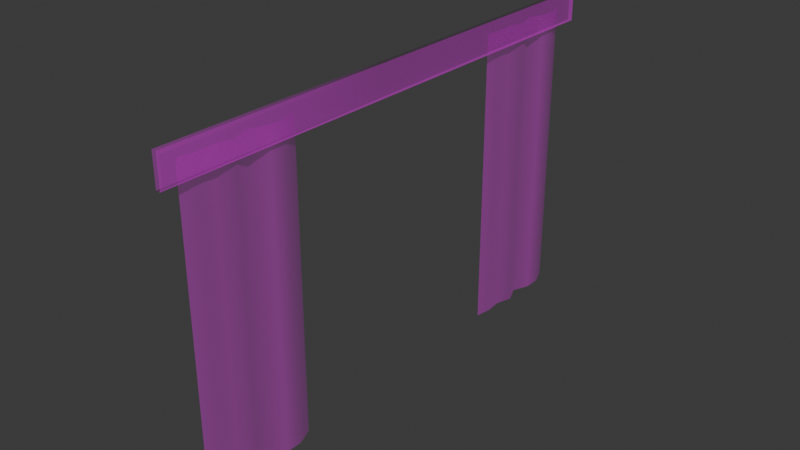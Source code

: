 # Source: Curtains.blend  (saved by Blender 4.2.66; exported with 4.5.12 LTS)
import bpy
from mathutils import Matrix  # noqa: F401  (used for matrix-valued properties, if any)

bpy.ops.wm.read_factory_settings(use_empty=True)
scene = bpy.context.scene
scene.name = 'Scene'

# ---- collections
col_collection = bpy.data.collections.new('Collection'); scene.collection.children.link(col_collection)

# ---- images (referenced by path relative to the original .blend; pixels are not part of the script)
import os
ASSET_DIR = os.environ.get("B2B_ASSET_DIR", "")  # directory of the original .blend (textures are referenced by path, not embedded)
HERE = os.path.dirname(os.path.abspath(__file__))  # packed textures are extracted next to this script under _unpacked/

def load_image(name, relpath, width, height, colorspace="sRGB"):
    """Load a texture the original file referenced (path relative to the .blend, or extracted next to this script)."""
    p = next((c for c in (os.path.join(HERE, relpath), os.path.join(ASSET_DIR, relpath)) if relpath and os.path.exists(c)), "")
    if p:
        img = bpy.data.images.load(p, check_existing=True)
        img.name = name
    else:  # same state as the original file: an image datablock whose file is absent (Cycles renders it pink)
        img = bpy.data.images.new(name, width, height)
        img.source = "FILE"
        img.filepath = "//" + (relpath or name)
    img.colorspace_settings.name = colorspace
    return img
img_fabric6_png = load_image('fabric6.png', 'fabric6.png', 1024, 1024, 'sRGB')
img_fabric6_png_001 = load_image('fabric6.png.001', 'fabric6.png', 1024, 1024, 'Non-Color')
img_paint3_png = load_image('paint3.png', 'paint3.png', 1024, 1024, 'sRGB')
img_paint3_png_001 = load_image('paint3.png.001', 'paint3.png', 1024, 1024, 'Non-Color')

# ---- materials (node trees are filled in below, after node groups)
mat_apartments_curtains_001 = bpy.data.materials.new('apartments_curtains.001')
mat_apartments_curtains_001.surface_render_method = 'BLENDED'
mat_apartments_curtains_001.blend_method = 'BLEND'
mat_apartments_curtains_001.use_transparency_overlap = False
mat_apartments_curtains_001.show_transparent_back = False
mat_apartments_curtains_001.roughness = 0.5
mat_apartments_wood = bpy.data.materials.new('apartments_wood')
mat_apartments_wood.surface_render_method = 'BLENDED'
mat_apartments_wood.blend_method = 'BLEND'
mat_apartments_wood.use_transparency_overlap = False
mat_apartments_wood.show_transparent_back = False
mat_apartments_wood.roughness = 0.5

# ---- material node trees
mat_apartments_curtains_001.use_nodes = True; mat_apartments_curtains_001.node_tree.nodes.clear()
_N = mat_apartments_curtains_001.node_tree.nodes; _L = mat_apartments_curtains_001.node_tree.links
n0 = _N.new('ShaderNodeBsdfPrincipled'); n0.name = 'Principled BSDF'; n0.location = (10, 300)
n0.inputs[27].default_value = (0.0, 0.0, 0.0, 1.0)
n0.inputs[28].default_value = 1.0
n1 = _N.new('ShaderNodeOutputMaterial'); n1.name = 'Material Output'; n1.location = (300, 300)
n2 = _N.new('ShaderNodeNormalMap'); n2.name = 'Normal Map'; n2.location = (-300, -300)
n2.label = 'Normal/Map'
n2.inputs[0].default_value = 0.0
n3 = _N.new('ShaderNodeTexImage'); n3.name = 'Image Texture'; n3.location = (-300, 600)
n3.image = img_fabric6_png
n4 = _N.new('ShaderNodeTexImage'); n4.name = 'Image Texture.001'; n4.location = (-300, 0)
n4.image = img_fabric6_png_001
_L.new(n0.outputs[0], n1.inputs[0])
_L.new(n2.outputs[0], n0.inputs[5])
_L.new(n3.outputs[0], n0.inputs[0])
_L.new(n4.outputs[0], n0.inputs[4])
n1.is_active_output = True
mat_apartments_wood.use_nodes = True; mat_apartments_wood.node_tree.nodes.clear()
_N = mat_apartments_wood.node_tree.nodes; _L = mat_apartments_wood.node_tree.links
n0 = _N.new('ShaderNodeBsdfPrincipled'); n0.name = 'Principled BSDF'; n0.location = (10, 300)
n0.inputs[27].default_value = (0.0, 0.0, 0.0, 1.0)
n0.inputs[28].default_value = 1.0
n1 = _N.new('ShaderNodeOutputMaterial'); n1.name = 'Material Output'; n1.location = (300, 300)
n2 = _N.new('ShaderNodeNormalMap'); n2.name = 'Normal Map'; n2.location = (-300, -300)
n2.label = 'Normal/Map'
n2.inputs[0].default_value = 0.0
n3 = _N.new('ShaderNodeTexImage'); n3.name = 'Image Texture'; n3.location = (-300, 600)
n3.image = img_paint3_png
n4 = _N.new('ShaderNodeTexImage'); n4.name = 'Image Texture.001'; n4.location = (-300, 0)
n4.image = img_paint3_png_001
_L.new(n0.outputs[0], n1.inputs[0])
_L.new(n2.outputs[0], n0.inputs[5])
_L.new(n3.outputs[0], n0.inputs[0])
_L.new(n4.outputs[0], n0.inputs[4])
n1.is_active_output = True

# ---- world
world_world = bpy.data.worlds.new('World'); scene.world = world_world
world_world.use_nodes = True; world_world.node_tree.nodes.clear()
_N = world_world.node_tree.nodes; _L = world_world.node_tree.links
n0 = _N.new('ShaderNodeOutputWorld'); n0.name = 'World Output'; n0.location = (300, 300)
n1 = _N.new('ShaderNodeBackground'); n1.name = 'Background'; n1.location = (10, 300)
n1.inputs[0].default_value = (0.05088, 0.05088, 0.05088, 1.0)
_L.new(n1.outputs[0], n0.inputs[0])
n0.is_active_output = True
world_world.color = (0.05088, 0.05088, 0.05088)
world_world.sun_shadow_jitter_overblur = 0.0

# ---- meshes
me_plane_005 = bpy.data.meshes.new('Plane.005')
me_plane_005.from_pydata([(-5.915e+04, 7.09e+04, -2.494e+06), (1.437e+05, 7.09e+04, -2.494e+06), (-5.915e+04, 7.09e+04, 9.406e+05), (1.437e+05, 7.09e+04, 9.406e+05), (1.437e+05, 4.211e+04, -2.494e+06), (1.437e+05, 4.211e+04, 9.406e+05), (-5.915e+04, 4.211e+04, 9.406e+05), (-5.915e+04, 4.211e+04, -2.494e+06)], [], [(0, 2, 3, 1), (3, 5, 4, 1), (5, 4, 7, 6), (0, 1, 4, 7)])
me_plane_005.polygons.foreach_set('use_smooth', [True] * 4)
me_plane_005.polygons.foreach_set('material_index', [1, 1, 1, 1])
_k = set([(0, 1), (1, 3), (1, 4)])
me_plane_005.attributes.new('sharp_edge', 'BOOLEAN', 'EDGE').data.foreach_set('value', [ (min(e.vertices), max(e.vertices)) in _k for e in me_plane_005.edges])
_uv = me_plane_005.uv_layers.new(name='UVMap')
_uv.uv.foreach_set('vector', [-0.4054, 2.496, -0.4054, -1.496, -0.7582, -1.496, -0.7582, 2.496, -0.7582, -1.496, -0.8082, -1.496, -0.8082, 2.496, -0.7582, 2.496, -0.8082, -1.496, -0.8082, 2.496, -1.161, 2.496, -1.161, -1.496, -0.4054, 2.496, -0.7582, 2.496, -0.8082, 2.496, -1.161, 2.496])
me_plane_005.materials.append(mat_apartments_curtains_001)
me_plane_005.materials.append(mat_apartments_wood)
me_plane_005.update()
me_plane_005.normals_split_custom_set([tuple(v) for v in zip(*[iter([0.0, 1.0, 7.791e-08, 0.0, 1.0, 7.791e-08, 0.0, 1.0, 7.791e-08, 0.0, 1.0, 7.791e-08, 1.0, 0.0, 0.0, 1.0, 0.0, 0.0, 1.0, 0.0, 0.0, 1.0, 0.0, 0.0, -7.704e-08, 1.0, 7.57e-08, -7.704e-08, 1.0, 7.57e-08, -7.704e-08, 1.0, 7.57e-08, -7.704e-08, 1.0, 7.57e-08, 3.408e-07, 0.0, -1.0, 3.408e-07, 0.0, -1.0, 3.408e-07, 0.0, -1.0, 3.408e-07, 0.0, -1.0])] * 3)])
me_plane_002 = bpy.data.meshes.new('Plane.002')
me_plane_002.from_pydata([(4.667e+04, -532.1, -2.419e+06), (2.047e+06, -532.1, -2.419e+06), (4.667e+04, -532.2, -1.65e+06), (2.047e+06, -532.2, -1.65e+06), (4.667e+04, 1.849e+04, -1.76e+06), (4.667e+04, 8638.0, -1.87e+06), (4.667e+04, 4.214e+04, -1.98e+06), (4.667e+04, -5922.0, -2.09e+06), (4.667e+04, 3.948e+04, -2.199e+06), (4.667e+04, 4.091e+04, -2.309e+06), (2.047e+06, 4.091e+04, -2.309e+06), (2.047e+06, 3.948e+04, -2.199e+06), (2.047e+06, -5922.0, -2.09e+06), (2.047e+06, 4.214e+04, -1.98e+06), (2.047e+06, 8638.0, -1.87e+06), (2.047e+06, 1.849e+04, -1.76e+06)], [], [(8, 7, 12, 11), (7, 6, 13, 12), (6, 5, 14, 13), (5, 4, 15, 14), (4, 2, 3, 15), (0, 9, 10, 1), (9, 8, 11, 10)])
me_plane_002.polygons.foreach_set('use_smooth', [True] * 7)
_uv = me_plane_002.uv_layers.new(name='UVMap')
_uv.uv.foreach_set('vector', [1.09, 2.467, 1.269, 2.467, 1.269, -1.496, 1.09, -1.496, 1.269, 2.467, 1.451, 2.467, 1.451, -1.496, 1.269, -1.496, 1.451, 2.467, 1.62, 2.467, 1.62, -1.496, 1.451, -1.496, 1.62, 2.467, 1.777, 2.467, 1.777, -1.496, 1.62, -1.496, 1.777, 2.467, 1.938, 2.467, 1.938, -1.496, 1.777, -1.496, 0.7586, 2.467, 0.934, 2.467, 0.934, -1.496, 0.7586, -1.496, 0.934, 2.467, 1.09, 2.467, 1.09, -1.496, 0.934, -1.496])
me_plane_002.materials.append(mat_apartments_curtains_001)
me_plane_002.materials.append(mat_apartments_wood)
me_plane_002.update()
me_plane_002.normals_split_custom_set([tuple(v) for v in zip(*[iter([1.785e-09, 0.9761, 0.2174, -3.293e-06, 0.9999, -0.01455, 0.0, 0.9999, -0.01455, 3.232e-09, 0.9761, 0.2174, -3.293e-06, 0.9999, -0.01455, -1.499e-09, 0.9972, -0.07529, 0.0, 0.9972, -0.07529, 0.0, 0.9999, -0.01455, -1.499e-09, 0.9972, -0.07529, 0.0, 0.9936, 0.1127, 8.389e-10, 0.9936, 0.1127, 0.0, 0.9972, -0.07529, 0.0, 0.9936, 0.1127, 4.634e-09, 0.9991, 0.04267, 4.778e-09, 0.9991, 0.04267, 8.389e-10, 0.9936, 0.1127, 4.634e-09, 0.9991, 0.04267, 9.186e-09, 0.9853, 0.1707, 9.186e-09, 0.9853, 0.1707, 4.778e-09, 0.9991, 0.04267, 6.978e-08, 0.9356, -0.353, -6.709e-06, 0.9824, -0.1869, 3.739e-08, 0.9824, -0.1869, 6.978e-08, 0.9356, -0.353, -6.709e-06, 0.9824, -0.1869, 1.785e-09, 0.9761, 0.2174, 3.232e-09, 0.9761, 0.2174, 3.739e-08, 0.9824, -0.1869])] * 3)])
me_plane_004 = bpy.data.meshes.new('Plane.004')
me_plane_004.from_pydata([(2.047e+06, 1.849e+04, 6.74e+05), (2.047e+06, 8637.0, 5.641e+05), (2.047e+06, 4.214e+04, 4.543e+05), (2.047e+06, -5923.0, 3.445e+05), (2.047e+06, 3.948e+04, 2.346e+05), (2.047e+06, 4.09e+04, 1.248e+05), (4.667e+04, 4.09e+04, 1.248e+05), (4.667e+04, 3.948e+04, 2.346e+05), (4.667e+04, -5923.0, 3.445e+05), (4.667e+04, 4.214e+04, 4.543e+05), (4.667e+04, 8637.0, 5.641e+05), (4.667e+04, 1.849e+04, 6.74e+05), (2.047e+06, -532.8, 7.838e+05), (4.667e+04, -532.8, 7.838e+05), (2.047e+06, -532.7, 1.497e+04), (4.667e+04, -532.7, 1.497e+04)], [], [(9, 10, 1, 2), (10, 11, 0, 1), (11, 13, 12, 0), (15, 6, 5, 14), (6, 7, 4, 5), (7, 8, 3, 4), (8, 9, 2, 3)])
me_plane_004.polygons.foreach_set('use_smooth', [True] * 7)
_uv = me_plane_004.uv_layers.new(name='UVMap')
_uv.uv.foreach_set('vector', [1.451, 2.467, 1.62, 2.467, 1.62, -1.496, 1.451, -1.496, 1.62, 2.467, 1.777, 2.467, 1.777, -1.496, 1.62, -1.496, 1.777, 2.467, 1.938, 2.467, 1.938, -1.496, 1.777, -1.496, 0.7586, 2.467, 0.934, 2.467, 0.934, -1.496, 0.7586, -1.496, 0.934, 2.467, 1.09, 2.467, 1.09, -1.496, 0.934, -1.496, 1.09, 2.467, 1.269, 2.467, 1.269, -1.496, 1.09, -1.496, 1.269, 2.467, 1.451, 2.467, 1.451, -1.496, 1.269, -1.496])
me_plane_004.materials.append(mat_apartments_curtains_001)
me_plane_004.materials.append(mat_apartments_wood)
me_plane_004.update()
me_plane_004.normals_split_custom_set([tuple(v) for v in zip(*[iter([-6.544e-07, 0.9972, -0.07529, 3.448e-09, 0.9936, 0.1127, 4.299e-09, 0.9936, 0.1127, 2.392e-09, 0.9972, -0.07529, 3.448e-09, 0.9936, 0.1127, 1.171e-09, 0.9991, 0.04267, 1.316e-09, 0.9991, 0.04267, 4.299e-09, 0.9936, 0.1127, 1.171e-09, 0.9991, 0.04267, 0.0, 0.9853, 0.1707, 0.0, 0.9853, 0.1707, 1.316e-09, 0.9991, 0.04267, 3.271e-09, 0.9356, -0.353, -6.742e-06, 0.9824, -0.1869, 3.675e-09, 0.9824, -0.1869, 3.271e-09, 0.9356, -0.353, -6.742e-06, 0.9824, -0.1869, 2.008e-09, 0.9761, 0.2174, 6.394e-06, 0.9761, 0.2174, 3.675e-09, 0.9824, -0.1869, 2.008e-09, 0.9761, 0.2174, -3.753e-10, 0.9999, -0.01455, 0.0, 0.9999, -0.01455, 6.394e-06, 0.9761, 0.2174, -3.753e-10, 0.9999, -0.01455, -6.544e-07, 0.9972, -0.07529, 2.392e-09, 0.9972, -0.07529, 0.0, 0.9999, -0.01455])] * 3)])

# ---- objects
ob_curtains = bpy.data.objects.new('Curtains', me_plane_005)
ob_curtains_001 = bpy.data.objects.new('Curtains.001', me_plane_002)
ob_curtains_002 = bpy.data.objects.new('Curtains.002', me_plane_004)

# ---- transforms, parenting, visibility, modifiers, constraints
ob_curtains.location = (-2.149, -7.446, 3.792)
ob_curtains.rotation_euler = (1.571, 1.571, 0.0)
ob_curtains.scale = (1e-06, 1e-06, 1e-06)
ob_curtains.color = (0.8, 0.8, 0.8, 1.0)
ob_curtains_001.location = (-2.149, -7.446, 3.792)
ob_curtains_001.rotation_euler = (1.571, 1.571, 0.0)
ob_curtains_001.scale = (1e-06, 1e-06, 1e-06)
ob_curtains_001.color = (0.8, 0.8, 0.8, 1.0)
ob_curtains_002.location = (-2.149, -7.446, 3.792)
ob_curtains_002.rotation_euler = (1.571, 1.571, 0.0)
ob_curtains_002.scale = (1e-06, 1e-06, 1e-06)
ob_curtains_002.color = (0.8, 0.8, 0.8, 1.0)

# ---- collection membership
col_collection.objects.link(ob_curtains)
col_collection.objects.link(ob_curtains_001)
col_collection.objects.link(ob_curtains_002)

# ---- scene / render settings (as saved in the file)
scene.frame_start = 1; scene.frame_end = 250; scene.frame_set(1)
scene.render.engine = 'BLENDER_EEVEE_NEXT'
bpy.context.view_layer.update()

# ---- added for rendering (the .blend has no active camera and no usable light): camera, sun
cam_auto = bpy.data.cameras.new('AutoCamera')
cam_auto.lens = 50.0
cam_auto.sensor_width = 36.0
cam_auto.clip_end = 1000.0
ob_auto_camera = bpy.data.objects.new('AutoCamera', cam_auto)
scene.collection.objects.link(ob_auto_camera)
ob_auto_camera.location = (1.61226, -11.143, 5.7804)
ob_auto_camera.rotation_euler = (1.09748, -7.21219e-08, 0.694738)
scene.camera = ob_auto_camera
light_auto_sun = bpy.data.lights.new('AutoSun', 'SUN')
light_auto_sun.energy = 3.0
light_auto_sun.angle = 0.0523599
ob_auto_sun = bpy.data.objects.new('AutoSun', light_auto_sun)
scene.collection.objects.link(ob_auto_sun)
ob_auto_sun.rotation_euler = (0.872665, 0.174533, 0.523599)
bpy.context.view_layer.update()

